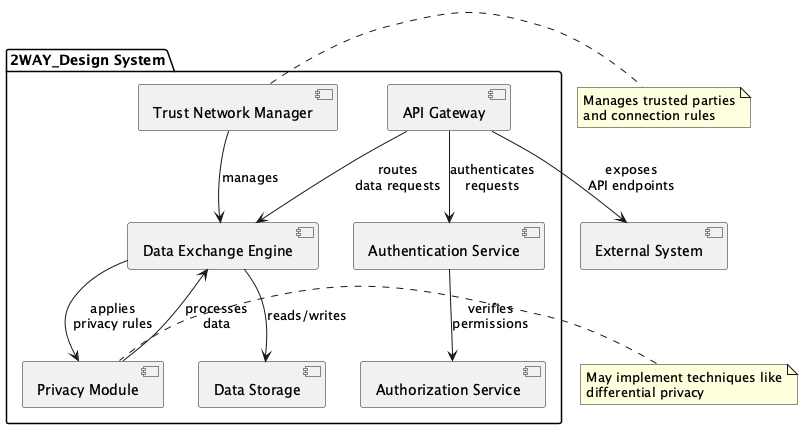

The diagram above was rendered by PlantUML. Its source (embedded in the PNG):
@startuml 2WAY_Design

package "2WAY_Design System" {
    [Trust Network Manager] as TrustManager
    [Data Exchange Engine] as DataEngine
    [Authentication Service] as AuthService
    [Authorization Service] as AuthzService
    [Privacy Module] as PrivacyModule
    [Data Storage] as Storage
    [API Gateway] as APIGateway
}

[External System] as External

TrustManager --> DataEngine : manages
DataEngine --> Storage : reads/writes
DataEngine --> PrivacyModule : applies\nprivacy rules
AuthService --> AuthzService : verifies\npermissions
APIGateway --> AuthService : authenticates\nrequests
APIGateway --> DataEngine : routes\ndata requests
APIGateway --> External : exposes\nAPI endpoints
PrivacyModule --> DataEngine : processes\ndata

note right of TrustManager
  Manages trusted parties
  and connection rules
end note

note left of PrivacyModule
  May implement techniques like
  differential privacy
end note

@enduml